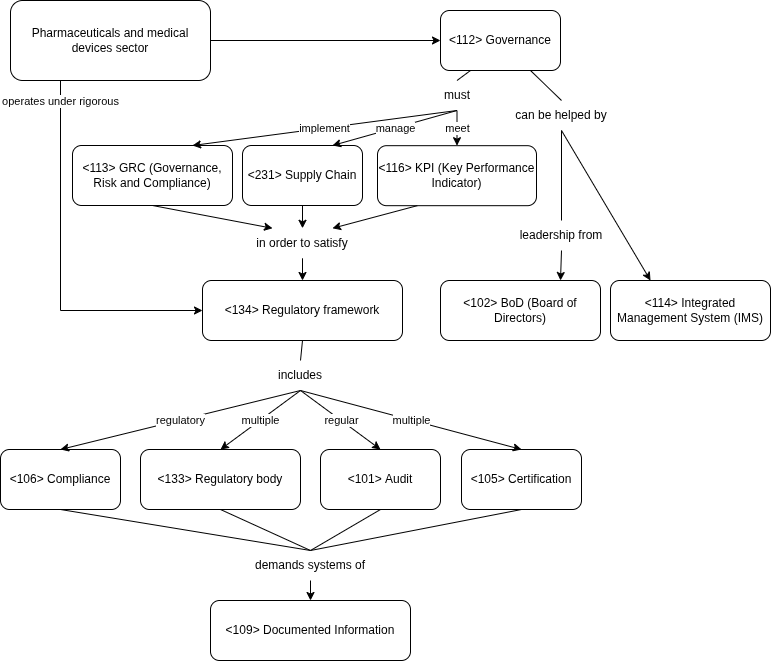

The diagram above was exported from draw.io. Its source (the exported page's mxGraphModel, read from the mxfile embedded in the PNG):
<mxGraphModel dx="1514" dy="679" grid="1" gridSize="10" guides="1" tooltips="1" connect="1" arrows="1" fold="1" page="1" pageScale="1" pageWidth="827" pageHeight="1169" math="0" shadow="0">
  <root>
    <mxCell id="0" />
    <mxCell id="1" parent="0" />
    <mxCell id="VZz-NKmHtpoWpVy2S_kd-2" value="&amp;lt;112&amp;gt;&amp;nbsp;Governance" style="rounded=1;whiteSpace=wrap;html=1;" vertex="1" parent="1">
      <mxGeometry x="460" y="450" width="120" height="60" as="geometry" />
    </mxCell>
    <mxCell id="VZz-NKmHtpoWpVy2S_kd-4" value="&amp;lt;106&amp;gt;&amp;nbsp;Compliance" style="rounded=1;whiteSpace=wrap;html=1;" vertex="1" parent="1">
      <mxGeometry x="20" y="889" width="120" height="60" as="geometry" />
    </mxCell>
    <mxCell id="VZz-NKmHtpoWpVy2S_kd-5" value="&amp;lt;105&amp;gt;&amp;nbsp;Certification" style="rounded=1;whiteSpace=wrap;html=1;" vertex="1" parent="1">
      <mxGeometry x="481" y="889" width="120" height="60" as="geometry" />
    </mxCell>
    <mxCell id="VZz-NKmHtpoWpVy2S_kd-6" value="&amp;lt;102&amp;gt;&amp;nbsp;BoD (Board of Directors)" style="rounded=1;whiteSpace=wrap;html=1;" vertex="1" parent="1">
      <mxGeometry x="460" y="720" width="160" height="60" as="geometry" />
    </mxCell>
    <mxCell id="VZz-NKmHtpoWpVy2S_kd-10" value="&amp;lt;231&amp;gt;&amp;nbsp;Supply Chain" style="rounded=1;whiteSpace=wrap;html=1;" vertex="1" parent="1">
      <mxGeometry x="262" y="585" width="120" height="60" as="geometry" />
    </mxCell>
    <mxCell id="VZz-NKmHtpoWpVy2S_kd-11" value="&amp;lt;114&amp;gt;&amp;nbsp;Integrated Management System (IMS)" style="rounded=1;whiteSpace=wrap;html=1;" vertex="1" parent="1">
      <mxGeometry x="630" y="720" width="160" height="60" as="geometry" />
    </mxCell>
    <mxCell id="VZz-NKmHtpoWpVy2S_kd-12" value="&amp;lt;134&amp;gt;&amp;nbsp;Regulatory framework" style="rounded=1;whiteSpace=wrap;html=1;" vertex="1" parent="1">
      <mxGeometry x="222" y="720" width="200" height="60" as="geometry" />
    </mxCell>
    <mxCell id="VZz-NKmHtpoWpVy2S_kd-13" value="&amp;lt;113&amp;gt;&amp;nbsp;GRC (Governance, Risk and Compliance)" style="rounded=1;whiteSpace=wrap;html=1;" vertex="1" parent="1">
      <mxGeometry x="92" y="585" width="160" height="60" as="geometry" />
    </mxCell>
    <mxCell id="VZz-NKmHtpoWpVy2S_kd-14" value="&amp;lt;133&amp;gt;&amp;nbsp;Regulatory body" style="rounded=1;whiteSpace=wrap;html=1;" vertex="1" parent="1">
      <mxGeometry x="160" y="889" width="160" height="60" as="geometry" />
    </mxCell>
    <mxCell id="VZz-NKmHtpoWpVy2S_kd-15" value="&amp;lt;109&amp;gt;&amp;nbsp;Documented Information" style="rounded=1;whiteSpace=wrap;html=1;" vertex="1" parent="1">
      <mxGeometry x="230" y="1040" width="200" height="60" as="geometry" />
    </mxCell>
    <mxCell id="VZz-NKmHtpoWpVy2S_kd-16" value="&amp;lt;101&amp;gt;&amp;nbsp;Audit" style="rounded=1;whiteSpace=wrap;html=1;" vertex="1" parent="1">
      <mxGeometry x="340" y="889" width="120" height="60" as="geometry" />
    </mxCell>
    <mxCell id="VZz-NKmHtpoWpVy2S_kd-17" value="&amp;lt;116&amp;gt;&amp;nbsp;KPI (Key Performance Indicator)" style="rounded=1;whiteSpace=wrap;html=1;" vertex="1" parent="1">
      <mxGeometry x="397" y="585.18" width="159" height="60" as="geometry" />
    </mxCell>
    <mxCell id="VZz-NKmHtpoWpVy2S_kd-18" value="Pharmaceuticals and medical devices sector" style="rounded=1;whiteSpace=wrap;html=1;" vertex="1" parent="1">
      <mxGeometry x="30" y="440" width="200" height="80" as="geometry" />
    </mxCell>
    <mxCell id="VZz-NKmHtpoWpVy2S_kd-19" value="" style="endArrow=classic;html=1;rounded=0;entryX=0;entryY=0.5;entryDx=0;entryDy=0;exitX=0.25;exitY=1;exitDx=0;exitDy=0;" edge="1" parent="1" source="VZz-NKmHtpoWpVy2S_kd-18" target="VZz-NKmHtpoWpVy2S_kd-12">
      <mxGeometry relative="1" as="geometry">
        <mxPoint x="-394" y="520" as="sourcePoint" />
        <mxPoint x="-294" y="520" as="targetPoint" />
        <Array as="points">
          <mxPoint x="80" y="750" />
        </Array>
      </mxGeometry>
    </mxCell>
    <mxCell id="VZz-NKmHtpoWpVy2S_kd-20" value="operates under rigorous" style="edgeLabel;resizable=0;html=1;;align=center;verticalAlign=middle;" connectable="0" vertex="1" parent="VZz-NKmHtpoWpVy2S_kd-19">
      <mxGeometry relative="1" as="geometry">
        <mxPoint y="-166" as="offset" />
      </mxGeometry>
    </mxCell>
    <mxCell id="VZz-NKmHtpoWpVy2S_kd-23" value="" style="endArrow=classic;html=1;rounded=0;exitX=1;exitY=0.5;exitDx=0;exitDy=0;entryX=0;entryY=0.5;entryDx=0;entryDy=0;" edge="1" parent="1" source="VZz-NKmHtpoWpVy2S_kd-18" target="VZz-NKmHtpoWpVy2S_kd-2">
      <mxGeometry width="50" height="50" relative="1" as="geometry">
        <mxPoint x="-44" y="410" as="sourcePoint" />
        <mxPoint x="6" y="360" as="targetPoint" />
      </mxGeometry>
    </mxCell>
    <mxCell id="VZz-NKmHtpoWpVy2S_kd-24" value="includes" style="text;html=1;align=center;verticalAlign=middle;whiteSpace=wrap;rounded=0;" vertex="1" parent="1">
      <mxGeometry x="290" y="800" width="60" height="30" as="geometry" />
    </mxCell>
    <mxCell id="VZz-NKmHtpoWpVy2S_kd-25" value="" style="endArrow=none;html=1;rounded=0;entryX=0.5;entryY=1;entryDx=0;entryDy=0;exitX=0.5;exitY=0;exitDx=0;exitDy=0;" edge="1" parent="1" source="VZz-NKmHtpoWpVy2S_kd-24" target="VZz-NKmHtpoWpVy2S_kd-12">
      <mxGeometry width="50" height="50" relative="1" as="geometry">
        <mxPoint x="-304" y="1080" as="sourcePoint" />
        <mxPoint x="-254" y="1030" as="targetPoint" />
      </mxGeometry>
    </mxCell>
    <mxCell id="VZz-NKmHtpoWpVy2S_kd-26" value="" style="endArrow=classic;html=1;rounded=0;entryX=0.5;entryY=0;entryDx=0;entryDy=0;exitX=0.5;exitY=1;exitDx=0;exitDy=0;" edge="1" parent="1" source="VZz-NKmHtpoWpVy2S_kd-24" target="VZz-NKmHtpoWpVy2S_kd-4">
      <mxGeometry relative="1" as="geometry">
        <mxPoint x="110" y="850" as="sourcePoint" />
        <mxPoint x="210" y="850" as="targetPoint" />
      </mxGeometry>
    </mxCell>
    <mxCell id="VZz-NKmHtpoWpVy2S_kd-27" value="regulatory" style="edgeLabel;resizable=0;html=1;;align=center;verticalAlign=middle;" connectable="0" vertex="1" parent="VZz-NKmHtpoWpVy2S_kd-26">
      <mxGeometry relative="1" as="geometry" />
    </mxCell>
    <mxCell id="VZz-NKmHtpoWpVy2S_kd-28" value="" style="endArrow=classic;html=1;rounded=0;exitX=0.5;exitY=1;exitDx=0;exitDy=0;entryX=0.5;entryY=0;entryDx=0;entryDy=0;" edge="1" parent="1" source="VZz-NKmHtpoWpVy2S_kd-24" target="VZz-NKmHtpoWpVy2S_kd-14">
      <mxGeometry relative="1" as="geometry">
        <mxPoint x="340" y="880" as="sourcePoint" />
        <mxPoint x="440" y="880" as="targetPoint" />
      </mxGeometry>
    </mxCell>
    <mxCell id="VZz-NKmHtpoWpVy2S_kd-29" value="multiple" style="edgeLabel;resizable=0;html=1;;align=center;verticalAlign=middle;" connectable="0" vertex="1" parent="VZz-NKmHtpoWpVy2S_kd-28">
      <mxGeometry relative="1" as="geometry" />
    </mxCell>
    <mxCell id="VZz-NKmHtpoWpVy2S_kd-30" value="" style="endArrow=classic;html=1;rounded=0;exitX=0.5;exitY=1;exitDx=0;exitDy=0;entryX=0.5;entryY=0;entryDx=0;entryDy=0;" edge="1" parent="1" source="VZz-NKmHtpoWpVy2S_kd-24" target="VZz-NKmHtpoWpVy2S_kd-16">
      <mxGeometry relative="1" as="geometry">
        <mxPoint x="380" y="830" as="sourcePoint" />
        <mxPoint x="480" y="830" as="targetPoint" />
      </mxGeometry>
    </mxCell>
    <mxCell id="VZz-NKmHtpoWpVy2S_kd-31" value="regular" style="edgeLabel;resizable=0;html=1;;align=center;verticalAlign=middle;" connectable="0" vertex="1" parent="VZz-NKmHtpoWpVy2S_kd-30">
      <mxGeometry relative="1" as="geometry" />
    </mxCell>
    <mxCell id="VZz-NKmHtpoWpVy2S_kd-32" value="" style="endArrow=classic;html=1;rounded=0;exitX=0.5;exitY=1;exitDx=0;exitDy=0;entryX=0.5;entryY=0;entryDx=0;entryDy=0;" edge="1" parent="1" source="VZz-NKmHtpoWpVy2S_kd-24" target="VZz-NKmHtpoWpVy2S_kd-5">
      <mxGeometry relative="1" as="geometry">
        <mxPoint x="340" y="840" as="sourcePoint" />
        <mxPoint x="530" y="860" as="targetPoint" />
      </mxGeometry>
    </mxCell>
    <mxCell id="VZz-NKmHtpoWpVy2S_kd-33" value="multiple" style="edgeLabel;resizable=0;html=1;;align=center;verticalAlign=middle;" connectable="0" vertex="1" parent="VZz-NKmHtpoWpVy2S_kd-32">
      <mxGeometry relative="1" as="geometry" />
    </mxCell>
    <mxCell id="VZz-NKmHtpoWpVy2S_kd-45" value="" style="endArrow=classic;html=1;rounded=0;entryX=0.75;entryY=0;entryDx=0;entryDy=0;exitX=0.5;exitY=1;exitDx=0;exitDy=0;" edge="1" parent="1" source="VZz-NKmHtpoWpVy2S_kd-59" target="VZz-NKmHtpoWpVy2S_kd-13">
      <mxGeometry relative="1" as="geometry">
        <mxPoint x="66" y="550" as="sourcePoint" />
        <mxPoint x="166" y="550" as="targetPoint" />
      </mxGeometry>
    </mxCell>
    <mxCell id="VZz-NKmHtpoWpVy2S_kd-46" value="implement" style="edgeLabel;resizable=0;html=1;;align=center;verticalAlign=middle;" connectable="0" vertex="1" parent="VZz-NKmHtpoWpVy2S_kd-45">
      <mxGeometry relative="1" as="geometry" />
    </mxCell>
    <mxCell id="VZz-NKmHtpoWpVy2S_kd-47" value="" style="endArrow=classic;html=1;rounded=0;exitX=0.5;exitY=1;exitDx=0;exitDy=0;entryX=0.75;entryY=0;entryDx=0;entryDy=0;" edge="1" parent="1" source="VZz-NKmHtpoWpVy2S_kd-59" target="VZz-NKmHtpoWpVy2S_kd-10">
      <mxGeometry relative="1" as="geometry">
        <mxPoint x="266" y="480" as="sourcePoint" />
        <mxPoint x="366" y="480" as="targetPoint" />
      </mxGeometry>
    </mxCell>
    <mxCell id="VZz-NKmHtpoWpVy2S_kd-48" value="manage" style="edgeLabel;resizable=0;html=1;;align=center;verticalAlign=middle;" connectable="0" vertex="1" parent="VZz-NKmHtpoWpVy2S_kd-47">
      <mxGeometry relative="1" as="geometry" />
    </mxCell>
    <mxCell id="VZz-NKmHtpoWpVy2S_kd-49" value="" style="endArrow=classic;html=1;rounded=0;exitX=0.5;exitY=1;exitDx=0;exitDy=0;entryX=0.5;entryY=0;entryDx=0;entryDy=0;" edge="1" parent="1" source="VZz-NKmHtpoWpVy2S_kd-59" target="VZz-NKmHtpoWpVy2S_kd-17">
      <mxGeometry relative="1" as="geometry">
        <mxPoint x="536" y="500" as="sourcePoint" />
        <mxPoint x="636" y="500" as="targetPoint" />
      </mxGeometry>
    </mxCell>
    <mxCell id="VZz-NKmHtpoWpVy2S_kd-50" value="meet" style="edgeLabel;resizable=0;html=1;;align=center;verticalAlign=middle;" connectable="0" vertex="1" parent="VZz-NKmHtpoWpVy2S_kd-49">
      <mxGeometry relative="1" as="geometry" />
    </mxCell>
    <mxCell id="VZz-NKmHtpoWpVy2S_kd-51" value="in order to satisfy" style="text;html=1;align=center;verticalAlign=middle;whiteSpace=wrap;rounded=0;" vertex="1" parent="1">
      <mxGeometry x="262" y="667.79" width="120" height="30" as="geometry" />
    </mxCell>
    <mxCell id="VZz-NKmHtpoWpVy2S_kd-52" value="" style="endArrow=classic;html=1;rounded=0;exitX=0.5;exitY=1;exitDx=0;exitDy=0;entryX=0.25;entryY=0;entryDx=0;entryDy=0;" edge="1" parent="1" source="VZz-NKmHtpoWpVy2S_kd-13" target="VZz-NKmHtpoWpVy2S_kd-51">
      <mxGeometry width="50" height="50" relative="1" as="geometry">
        <mxPoint x="436" y="1057.79" as="sourcePoint" />
        <mxPoint x="486" y="1007.79" as="targetPoint" />
      </mxGeometry>
    </mxCell>
    <mxCell id="VZz-NKmHtpoWpVy2S_kd-53" value="" style="endArrow=classic;html=1;rounded=0;exitX=0.5;exitY=1;exitDx=0;exitDy=0;entryX=0.5;entryY=0;entryDx=0;entryDy=0;" edge="1" parent="1" source="VZz-NKmHtpoWpVy2S_kd-10" target="VZz-NKmHtpoWpVy2S_kd-51">
      <mxGeometry width="50" height="50" relative="1" as="geometry">
        <mxPoint x="216" y="787.7900000000001" as="sourcePoint" />
        <mxPoint x="406" y="837.7900000000001" as="targetPoint" />
      </mxGeometry>
    </mxCell>
    <mxCell id="VZz-NKmHtpoWpVy2S_kd-54" value="" style="endArrow=classic;html=1;rounded=0;exitX=0.25;exitY=1;exitDx=0;exitDy=0;entryX=0.75;entryY=0;entryDx=0;entryDy=0;" edge="1" parent="1" source="VZz-NKmHtpoWpVy2S_kd-17" target="VZz-NKmHtpoWpVy2S_kd-51">
      <mxGeometry width="50" height="50" relative="1" as="geometry">
        <mxPoint x="346" y="867.79" as="sourcePoint" />
        <mxPoint x="536" y="917.79" as="targetPoint" />
      </mxGeometry>
    </mxCell>
    <mxCell id="VZz-NKmHtpoWpVy2S_kd-55" value="" style="endArrow=classic;html=1;rounded=0;entryX=0.5;entryY=0;entryDx=0;entryDy=0;exitX=0.5;exitY=1;exitDx=0;exitDy=0;" edge="1" parent="1" source="VZz-NKmHtpoWpVy2S_kd-51" target="VZz-NKmHtpoWpVy2S_kd-12">
      <mxGeometry width="50" height="50" relative="1" as="geometry">
        <mxPoint x="106" y="980" as="sourcePoint" />
        <mxPoint x="156" y="930" as="targetPoint" />
      </mxGeometry>
    </mxCell>
    <mxCell id="VZz-NKmHtpoWpVy2S_kd-59" value="must" style="text;html=1;align=center;verticalAlign=middle;whiteSpace=wrap;rounded=0;" vertex="1" parent="1">
      <mxGeometry x="446.5" y="520" width="60" height="30" as="geometry" />
    </mxCell>
    <mxCell id="VZz-NKmHtpoWpVy2S_kd-60" value="" style="endArrow=none;html=1;rounded=0;entryX=0.25;entryY=1;entryDx=0;entryDy=0;exitX=0.5;exitY=0;exitDx=0;exitDy=0;" edge="1" parent="1" source="VZz-NKmHtpoWpVy2S_kd-59" target="VZz-NKmHtpoWpVy2S_kd-2">
      <mxGeometry width="50" height="50" relative="1" as="geometry">
        <mxPoint x="326" y="560" as="sourcePoint" />
        <mxPoint x="376" y="510" as="targetPoint" />
      </mxGeometry>
    </mxCell>
    <mxCell id="VZz-NKmHtpoWpVy2S_kd-61" value="can be helped by" style="text;html=1;align=center;verticalAlign=middle;whiteSpace=wrap;rounded=0;" vertex="1" parent="1">
      <mxGeometry x="526" y="540" width="110" height="30" as="geometry" />
    </mxCell>
    <mxCell id="VZz-NKmHtpoWpVy2S_kd-62" value="" style="endArrow=none;html=1;rounded=0;entryX=0.75;entryY=1;entryDx=0;entryDy=0;exitX=0.5;exitY=0;exitDx=0;exitDy=0;" edge="1" parent="1" source="VZz-NKmHtpoWpVy2S_kd-61" target="VZz-NKmHtpoWpVy2S_kd-2">
      <mxGeometry width="50" height="50" relative="1" as="geometry">
        <mxPoint x="576" y="580" as="sourcePoint" />
        <mxPoint x="626" y="530" as="targetPoint" />
      </mxGeometry>
    </mxCell>
    <mxCell id="VZz-NKmHtpoWpVy2S_kd-63" value="" style="endArrow=classic;html=1;rounded=0;entryX=0.25;entryY=0;entryDx=0;entryDy=0;exitX=0.5;exitY=1;exitDx=0;exitDy=0;" edge="1" parent="1" source="VZz-NKmHtpoWpVy2S_kd-61" target="VZz-NKmHtpoWpVy2S_kd-11">
      <mxGeometry width="50" height="50" relative="1" as="geometry">
        <mxPoint x="716" y="670" as="sourcePoint" />
        <mxPoint x="766" y="620" as="targetPoint" />
      </mxGeometry>
    </mxCell>
    <mxCell id="VZz-NKmHtpoWpVy2S_kd-64" value="leadership from" style="text;html=1;align=center;verticalAlign=middle;whiteSpace=wrap;rounded=0;" vertex="1" parent="1">
      <mxGeometry x="521" y="660.0000000000001" width="120" height="30" as="geometry" />
    </mxCell>
    <mxCell id="VZz-NKmHtpoWpVy2S_kd-65" value="" style="endArrow=classic;html=1;rounded=0;entryX=0.75;entryY=0;entryDx=0;entryDy=0;exitX=0.5;exitY=1;exitDx=0;exitDy=0;" edge="1" parent="1" source="VZz-NKmHtpoWpVy2S_kd-64" target="VZz-NKmHtpoWpVy2S_kd-6">
      <mxGeometry width="50" height="50" relative="1" as="geometry">
        <mxPoint x="946" y="690" as="sourcePoint" />
        <mxPoint x="996" y="640" as="targetPoint" />
      </mxGeometry>
    </mxCell>
    <mxCell id="VZz-NKmHtpoWpVy2S_kd-66" value="" style="endArrow=none;html=1;rounded=0;entryX=0.5;entryY=1;entryDx=0;entryDy=0;exitX=0.5;exitY=0;exitDx=0;exitDy=0;" edge="1" parent="1" source="VZz-NKmHtpoWpVy2S_kd-64" target="VZz-NKmHtpoWpVy2S_kd-61">
      <mxGeometry width="50" height="50" relative="1" as="geometry">
        <mxPoint x="846" y="610" as="sourcePoint" />
        <mxPoint x="896" y="560" as="targetPoint" />
      </mxGeometry>
    </mxCell>
    <mxCell id="VZz-NKmHtpoWpVy2S_kd-67" value="demands systems of" style="text;html=1;align=center;verticalAlign=middle;whiteSpace=wrap;rounded=0;" vertex="1" parent="1">
      <mxGeometry x="270" y="990" width="120" height="30" as="geometry" />
    </mxCell>
    <mxCell id="VZz-NKmHtpoWpVy2S_kd-68" value="" style="endArrow=classic;html=1;rounded=0;entryX=0.5;entryY=0;entryDx=0;entryDy=0;exitX=0.5;exitY=1;exitDx=0;exitDy=0;" edge="1" parent="1" source="VZz-NKmHtpoWpVy2S_kd-67" target="VZz-NKmHtpoWpVy2S_kd-15">
      <mxGeometry width="50" height="50" relative="1" as="geometry">
        <mxPoint x="140" y="1110" as="sourcePoint" />
        <mxPoint x="190" y="1060" as="targetPoint" />
      </mxGeometry>
    </mxCell>
    <mxCell id="VZz-NKmHtpoWpVy2S_kd-71" value="" style="endArrow=none;html=1;rounded=0;entryX=0.5;entryY=1;entryDx=0;entryDy=0;exitX=0.5;exitY=0;exitDx=0;exitDy=0;" edge="1" parent="1" source="VZz-NKmHtpoWpVy2S_kd-67" target="VZz-NKmHtpoWpVy2S_kd-4">
      <mxGeometry width="50" height="50" relative="1" as="geometry">
        <mxPoint x="130" y="1030" as="sourcePoint" />
        <mxPoint x="180" y="980" as="targetPoint" />
      </mxGeometry>
    </mxCell>
    <mxCell id="VZz-NKmHtpoWpVy2S_kd-72" value="" style="endArrow=none;html=1;rounded=0;entryX=0.5;entryY=1;entryDx=0;entryDy=0;exitX=0.5;exitY=0;exitDx=0;exitDy=0;" edge="1" parent="1" source="VZz-NKmHtpoWpVy2S_kd-67" target="VZz-NKmHtpoWpVy2S_kd-14">
      <mxGeometry width="50" height="50" relative="1" as="geometry">
        <mxPoint x="490" y="1031" as="sourcePoint" />
        <mxPoint x="250" y="980" as="targetPoint" />
      </mxGeometry>
    </mxCell>
    <mxCell id="VZz-NKmHtpoWpVy2S_kd-73" value="" style="endArrow=none;html=1;rounded=0;entryX=0.5;entryY=1;entryDx=0;entryDy=0;exitX=0.5;exitY=0;exitDx=0;exitDy=0;" edge="1" parent="1" source="VZz-NKmHtpoWpVy2S_kd-67" target="VZz-NKmHtpoWpVy2S_kd-16">
      <mxGeometry width="50" height="50" relative="1" as="geometry">
        <mxPoint x="610" y="1051" as="sourcePoint" />
        <mxPoint x="370" y="1000" as="targetPoint" />
      </mxGeometry>
    </mxCell>
    <mxCell id="VZz-NKmHtpoWpVy2S_kd-74" value="" style="endArrow=none;html=1;rounded=0;entryX=0.5;entryY=1;entryDx=0;entryDy=0;exitX=0.5;exitY=0;exitDx=0;exitDy=0;" edge="1" parent="1" source="VZz-NKmHtpoWpVy2S_kd-67" target="VZz-NKmHtpoWpVy2S_kd-5">
      <mxGeometry width="50" height="50" relative="1" as="geometry">
        <mxPoint x="650" y="1031" as="sourcePoint" />
        <mxPoint x="410" y="980" as="targetPoint" />
      </mxGeometry>
    </mxCell>
  </root>
</mxGraphModel>